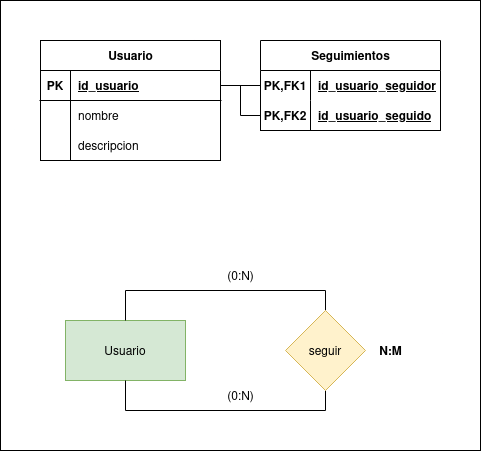

The diagram above was exported from draw.io. Its source (the exported page's mxGraphModel, read from the mxfile embedded in the PNG):
<mxGraphModel dx="1366" dy="807" grid="1" gridSize="10" guides="1" tooltips="1" connect="1" arrows="1" fold="1" page="1" pageScale="1" pageWidth="850" pageHeight="1100" math="0" shadow="0">
  <root>
    <mxCell id="0" />
    <mxCell id="1" parent="0" />
    <mxCell id="Cb1e_FcJDhHYXEoBhxYz-40" value="" style="group" vertex="1" connectable="0" parent="1">
      <mxGeometry width="480" height="450" as="geometry" />
    </mxCell>
    <mxCell id="Cb1e_FcJDhHYXEoBhxYz-39" value="" style="rounded=0;whiteSpace=wrap;html=1;" vertex="1" parent="Cb1e_FcJDhHYXEoBhxYz-40">
      <mxGeometry width="480" height="450" as="geometry" />
    </mxCell>
    <mxCell id="Cb1e_FcJDhHYXEoBhxYz-8" value="Usuario" style="shape=table;startSize=30;container=1;collapsible=1;childLayout=tableLayout;fixedRows=1;rowLines=0;fontStyle=1;align=center;resizeLast=1;html=1;" vertex="1" parent="Cb1e_FcJDhHYXEoBhxYz-40">
      <mxGeometry x="40" y="40" width="180" height="120" as="geometry" />
    </mxCell>
    <mxCell id="Cb1e_FcJDhHYXEoBhxYz-9" value="" style="shape=tableRow;horizontal=0;startSize=0;swimlaneHead=0;swimlaneBody=0;fillColor=none;collapsible=0;dropTarget=0;points=[[0,0.5],[1,0.5]];portConstraint=eastwest;top=0;left=0;right=0;bottom=1;" vertex="1" parent="Cb1e_FcJDhHYXEoBhxYz-8">
      <mxGeometry y="30" width="180" height="30" as="geometry" />
    </mxCell>
    <mxCell id="Cb1e_FcJDhHYXEoBhxYz-10" value="PK" style="shape=partialRectangle;connectable=0;fillColor=none;top=0;left=0;bottom=0;right=0;fontStyle=1;overflow=hidden;whiteSpace=wrap;html=1;" vertex="1" parent="Cb1e_FcJDhHYXEoBhxYz-9">
      <mxGeometry width="30" height="30" as="geometry">
        <mxRectangle width="30" height="30" as="alternateBounds" />
      </mxGeometry>
    </mxCell>
    <mxCell id="Cb1e_FcJDhHYXEoBhxYz-11" value="id_usuario" style="shape=partialRectangle;connectable=0;fillColor=none;top=0;left=0;bottom=0;right=0;align=left;spacingLeft=6;fontStyle=5;overflow=hidden;whiteSpace=wrap;html=1;" vertex="1" parent="Cb1e_FcJDhHYXEoBhxYz-9">
      <mxGeometry x="30" width="150" height="30" as="geometry">
        <mxRectangle width="150" height="30" as="alternateBounds" />
      </mxGeometry>
    </mxCell>
    <mxCell id="Cb1e_FcJDhHYXEoBhxYz-12" value="" style="shape=tableRow;horizontal=0;startSize=0;swimlaneHead=0;swimlaneBody=0;fillColor=none;collapsible=0;dropTarget=0;points=[[0,0.5],[1,0.5]];portConstraint=eastwest;top=0;left=0;right=0;bottom=0;" vertex="1" parent="Cb1e_FcJDhHYXEoBhxYz-8">
      <mxGeometry y="60" width="180" height="30" as="geometry" />
    </mxCell>
    <mxCell id="Cb1e_FcJDhHYXEoBhxYz-13" value="" style="shape=partialRectangle;connectable=0;fillColor=none;top=0;left=0;bottom=0;right=0;editable=1;overflow=hidden;whiteSpace=wrap;html=1;" vertex="1" parent="Cb1e_FcJDhHYXEoBhxYz-12">
      <mxGeometry width="30" height="30" as="geometry">
        <mxRectangle width="30" height="30" as="alternateBounds" />
      </mxGeometry>
    </mxCell>
    <mxCell id="Cb1e_FcJDhHYXEoBhxYz-14" value="nombre" style="shape=partialRectangle;connectable=0;fillColor=none;top=0;left=0;bottom=0;right=0;align=left;spacingLeft=6;overflow=hidden;whiteSpace=wrap;html=1;" vertex="1" parent="Cb1e_FcJDhHYXEoBhxYz-12">
      <mxGeometry x="30" width="150" height="30" as="geometry">
        <mxRectangle width="150" height="30" as="alternateBounds" />
      </mxGeometry>
    </mxCell>
    <mxCell id="Cb1e_FcJDhHYXEoBhxYz-15" value="" style="shape=tableRow;horizontal=0;startSize=0;swimlaneHead=0;swimlaneBody=0;fillColor=none;collapsible=0;dropTarget=0;points=[[0,0.5],[1,0.5]];portConstraint=eastwest;top=0;left=0;right=0;bottom=0;" vertex="1" parent="Cb1e_FcJDhHYXEoBhxYz-8">
      <mxGeometry y="90" width="180" height="30" as="geometry" />
    </mxCell>
    <mxCell id="Cb1e_FcJDhHYXEoBhxYz-16" value="" style="shape=partialRectangle;connectable=0;fillColor=none;top=0;left=0;bottom=0;right=0;editable=1;overflow=hidden;whiteSpace=wrap;html=1;" vertex="1" parent="Cb1e_FcJDhHYXEoBhxYz-15">
      <mxGeometry width="30" height="30" as="geometry">
        <mxRectangle width="30" height="30" as="alternateBounds" />
      </mxGeometry>
    </mxCell>
    <mxCell id="Cb1e_FcJDhHYXEoBhxYz-17" value="descripcion" style="shape=partialRectangle;connectable=0;fillColor=none;top=0;left=0;bottom=0;right=0;align=left;spacingLeft=6;overflow=hidden;whiteSpace=wrap;html=1;" vertex="1" parent="Cb1e_FcJDhHYXEoBhxYz-15">
      <mxGeometry x="30" width="150" height="30" as="geometry">
        <mxRectangle width="150" height="30" as="alternateBounds" />
      </mxGeometry>
    </mxCell>
    <mxCell id="Cb1e_FcJDhHYXEoBhxYz-21" value="Seguimientos" style="shape=table;startSize=30;container=1;collapsible=1;childLayout=tableLayout;fixedRows=1;rowLines=0;fontStyle=1;align=center;resizeLast=1;html=1;" vertex="1" parent="Cb1e_FcJDhHYXEoBhxYz-40">
      <mxGeometry x="260" y="40" width="180" height="90" as="geometry" />
    </mxCell>
    <mxCell id="Cb1e_FcJDhHYXEoBhxYz-22" value="" style="shape=tableRow;horizontal=0;startSize=0;swimlaneHead=0;swimlaneBody=0;fillColor=none;collapsible=0;dropTarget=0;points=[[0,0.5],[1,0.5]];portConstraint=eastwest;top=0;left=0;right=0;bottom=0;" vertex="1" parent="Cb1e_FcJDhHYXEoBhxYz-21">
      <mxGeometry y="30" width="180" height="30" as="geometry" />
    </mxCell>
    <mxCell id="Cb1e_FcJDhHYXEoBhxYz-23" value="PK,FK1" style="shape=partialRectangle;connectable=0;fillColor=none;top=0;left=0;bottom=0;right=0;fontStyle=1;overflow=hidden;whiteSpace=wrap;html=1;" vertex="1" parent="Cb1e_FcJDhHYXEoBhxYz-22">
      <mxGeometry width="50" height="30" as="geometry">
        <mxRectangle width="50" height="30" as="alternateBounds" />
      </mxGeometry>
    </mxCell>
    <mxCell id="Cb1e_FcJDhHYXEoBhxYz-24" value="id_usuario_seguidor" style="shape=partialRectangle;connectable=0;fillColor=none;top=0;left=0;bottom=0;right=0;align=left;spacingLeft=6;fontStyle=5;overflow=hidden;whiteSpace=wrap;html=1;" vertex="1" parent="Cb1e_FcJDhHYXEoBhxYz-22">
      <mxGeometry x="50" width="130" height="30" as="geometry">
        <mxRectangle width="130" height="30" as="alternateBounds" />
      </mxGeometry>
    </mxCell>
    <mxCell id="Cb1e_FcJDhHYXEoBhxYz-31" value="" style="shape=tableRow;horizontal=0;startSize=0;swimlaneHead=0;swimlaneBody=0;fillColor=none;collapsible=0;dropTarget=0;points=[[0,0.5],[1,0.5]];portConstraint=eastwest;top=0;left=0;right=0;bottom=1;" vertex="1" parent="Cb1e_FcJDhHYXEoBhxYz-21">
      <mxGeometry y="60" width="180" height="30" as="geometry" />
    </mxCell>
    <mxCell id="Cb1e_FcJDhHYXEoBhxYz-32" value="PK,FK2" style="shape=partialRectangle;connectable=0;fillColor=none;top=0;left=0;bottom=0;right=0;fontStyle=1;overflow=hidden;whiteSpace=wrap;html=1;" vertex="1" parent="Cb1e_FcJDhHYXEoBhxYz-31">
      <mxGeometry width="50" height="30" as="geometry">
        <mxRectangle width="50" height="30" as="alternateBounds" />
      </mxGeometry>
    </mxCell>
    <mxCell id="Cb1e_FcJDhHYXEoBhxYz-33" value="id_usuario_seguido" style="shape=partialRectangle;connectable=0;fillColor=none;top=0;left=0;bottom=0;right=0;align=left;spacingLeft=6;fontStyle=5;overflow=hidden;whiteSpace=wrap;html=1;" vertex="1" parent="Cb1e_FcJDhHYXEoBhxYz-31">
      <mxGeometry x="50" width="130" height="30" as="geometry">
        <mxRectangle width="130" height="30" as="alternateBounds" />
      </mxGeometry>
    </mxCell>
    <mxCell id="Cb1e_FcJDhHYXEoBhxYz-34" style="edgeStyle=orthogonalEdgeStyle;rounded=0;orthogonalLoop=1;jettySize=auto;html=1;exitX=1;exitY=0.5;exitDx=0;exitDy=0;entryX=0;entryY=0.5;entryDx=0;entryDy=0;endArrow=none;startFill=0;" edge="1" parent="Cb1e_FcJDhHYXEoBhxYz-40" source="Cb1e_FcJDhHYXEoBhxYz-9" target="Cb1e_FcJDhHYXEoBhxYz-22">
      <mxGeometry relative="1" as="geometry" />
    </mxCell>
    <mxCell id="Cb1e_FcJDhHYXEoBhxYz-35" style="edgeStyle=orthogonalEdgeStyle;rounded=0;orthogonalLoop=1;jettySize=auto;html=1;exitX=1;exitY=0.5;exitDx=0;exitDy=0;entryX=0;entryY=0.5;entryDx=0;entryDy=0;endArrow=none;startFill=0;" edge="1" parent="Cb1e_FcJDhHYXEoBhxYz-40" source="Cb1e_FcJDhHYXEoBhxYz-9" target="Cb1e_FcJDhHYXEoBhxYz-31">
      <mxGeometry relative="1" as="geometry" />
    </mxCell>
    <mxCell id="Cb1e_FcJDhHYXEoBhxYz-1" value="Usuario" style="rounded=0;whiteSpace=wrap;html=1;fillColor=#d5e8d4;strokeColor=#82b366;" vertex="1" parent="Cb1e_FcJDhHYXEoBhxYz-40">
      <mxGeometry x="65" y="320" width="120" height="60" as="geometry" />
    </mxCell>
    <mxCell id="Cb1e_FcJDhHYXEoBhxYz-3" style="edgeStyle=orthogonalEdgeStyle;rounded=0;orthogonalLoop=1;jettySize=auto;html=1;exitX=0.5;exitY=0;exitDx=0;exitDy=0;entryX=0.5;entryY=0;entryDx=0;entryDy=0;endArrow=none;startFill=0;" edge="1" parent="Cb1e_FcJDhHYXEoBhxYz-40" source="Cb1e_FcJDhHYXEoBhxYz-2" target="Cb1e_FcJDhHYXEoBhxYz-1">
      <mxGeometry relative="1" as="geometry" />
    </mxCell>
    <mxCell id="Cb1e_FcJDhHYXEoBhxYz-4" style="edgeStyle=orthogonalEdgeStyle;rounded=0;orthogonalLoop=1;jettySize=auto;html=1;exitX=0.5;exitY=1;exitDx=0;exitDy=0;entryX=0.5;entryY=1;entryDx=0;entryDy=0;endArrow=none;startFill=0;" edge="1" parent="Cb1e_FcJDhHYXEoBhxYz-40" source="Cb1e_FcJDhHYXEoBhxYz-2" target="Cb1e_FcJDhHYXEoBhxYz-1">
      <mxGeometry relative="1" as="geometry" />
    </mxCell>
    <mxCell id="Cb1e_FcJDhHYXEoBhxYz-2" value="seguir" style="rhombus;whiteSpace=wrap;html=1;fillColor=#fff2cc;strokeColor=#d6b656;" vertex="1" parent="Cb1e_FcJDhHYXEoBhxYz-40">
      <mxGeometry x="285" y="310" width="80" height="80" as="geometry" />
    </mxCell>
    <mxCell id="Cb1e_FcJDhHYXEoBhxYz-5" value="(0:N)" style="text;html=1;align=center;verticalAlign=middle;resizable=0;points=[];autosize=1;strokeColor=none;fillColor=none;" vertex="1" parent="Cb1e_FcJDhHYXEoBhxYz-40">
      <mxGeometry x="215" y="260" width="50" height="30" as="geometry" />
    </mxCell>
    <mxCell id="Cb1e_FcJDhHYXEoBhxYz-6" value="(0:N)" style="text;html=1;align=center;verticalAlign=middle;resizable=0;points=[];autosize=1;strokeColor=none;fillColor=none;" vertex="1" parent="Cb1e_FcJDhHYXEoBhxYz-40">
      <mxGeometry x="215" y="380" width="50" height="30" as="geometry" />
    </mxCell>
    <mxCell id="Cb1e_FcJDhHYXEoBhxYz-7" value="N:M" style="text;html=1;align=center;verticalAlign=middle;resizable=0;points=[];autosize=1;strokeColor=none;fillColor=none;fontStyle=1" vertex="1" parent="Cb1e_FcJDhHYXEoBhxYz-40">
      <mxGeometry x="365" y="335" width="50" height="30" as="geometry" />
    </mxCell>
  </root>
</mxGraphModel>